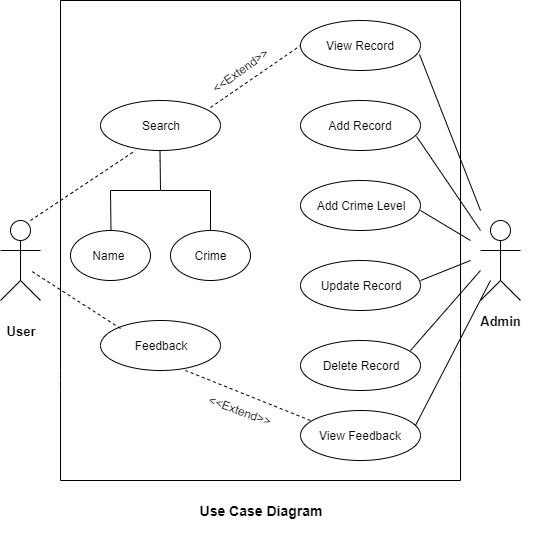

The diagram above was exported from draw.io. Its source (the exported page's mxGraphModel, read from the mxfile embedded in the PNG):
<mxGraphModel dx="526" dy="482" grid="1" gridSize="10" guides="1" tooltips="1" connect="1" arrows="1" fold="1" page="1" pageScale="1" pageWidth="850" pageHeight="1100" math="0" shadow="0">
  <root>
    <mxCell id="0" />
    <mxCell id="1" parent="0" />
    <mxCell id="3HpTET6qKfGqCZip4_Tg-1" value="View Record" style="ellipse;whiteSpace=wrap;html=1;" vertex="1" parent="1">
      <mxGeometry x="310" y="40" width="120" height="50" as="geometry" />
    </mxCell>
    <mxCell id="3HpTET6qKfGqCZip4_Tg-2" value="Add Record" style="ellipse;whiteSpace=wrap;html=1;" vertex="1" parent="1">
      <mxGeometry x="310" y="120" width="120" height="50" as="geometry" />
    </mxCell>
    <mxCell id="3HpTET6qKfGqCZip4_Tg-3" value="Add Crime Level" style="ellipse;whiteSpace=wrap;html=1;" vertex="1" parent="1">
      <mxGeometry x="310" y="200" width="120" height="50" as="geometry" />
    </mxCell>
    <mxCell id="3HpTET6qKfGqCZip4_Tg-4" value="Update Record" style="ellipse;whiteSpace=wrap;html=1;" vertex="1" parent="1">
      <mxGeometry x="310" y="280" width="120" height="50" as="geometry" />
    </mxCell>
    <mxCell id="3HpTET6qKfGqCZip4_Tg-5" value="Delete Record" style="ellipse;whiteSpace=wrap;html=1;" vertex="1" parent="1">
      <mxGeometry x="310" y="360" width="120" height="50" as="geometry" />
    </mxCell>
    <mxCell id="3HpTET6qKfGqCZip4_Tg-6" value="View Feedback" style="ellipse;whiteSpace=wrap;html=1;" vertex="1" parent="1">
      <mxGeometry x="310" y="430" width="120" height="50" as="geometry" />
    </mxCell>
    <mxCell id="3HpTET6qKfGqCZip4_Tg-9" value="" style="ellipse;whiteSpace=wrap;html=1;" vertex="1" parent="1">
      <mxGeometry x="20" y="240" width="20" height="20" as="geometry" />
    </mxCell>
    <mxCell id="3HpTET6qKfGqCZip4_Tg-10" value="" style="endArrow=none;html=1;entryX=0.5;entryY=1;entryDx=0;entryDy=0;" edge="1" parent="1" target="3HpTET6qKfGqCZip4_Tg-9">
      <mxGeometry width="50" height="50" relative="1" as="geometry">
        <mxPoint x="30" y="300" as="sourcePoint" />
        <mxPoint x="70" y="490" as="targetPoint" />
      </mxGeometry>
    </mxCell>
    <mxCell id="3HpTET6qKfGqCZip4_Tg-11" value="" style="endArrow=none;html=1;" edge="1" parent="1">
      <mxGeometry width="50" height="50" relative="1" as="geometry">
        <mxPoint x="10" y="270" as="sourcePoint" />
        <mxPoint x="50" y="270" as="targetPoint" />
      </mxGeometry>
    </mxCell>
    <mxCell id="3HpTET6qKfGqCZip4_Tg-12" value="" style="endArrow=none;html=1;" edge="1" parent="1">
      <mxGeometry width="50" height="50" relative="1" as="geometry">
        <mxPoint x="10" y="320" as="sourcePoint" />
        <mxPoint x="30" y="300" as="targetPoint" />
      </mxGeometry>
    </mxCell>
    <mxCell id="3HpTET6qKfGqCZip4_Tg-13" value="" style="endArrow=none;html=1;" edge="1" parent="1">
      <mxGeometry width="50" height="50" relative="1" as="geometry">
        <mxPoint x="50" y="320" as="sourcePoint" />
        <mxPoint x="30" y="300" as="targetPoint" />
      </mxGeometry>
    </mxCell>
    <mxCell id="3HpTET6qKfGqCZip4_Tg-15" value="" style="ellipse;whiteSpace=wrap;html=1;" vertex="1" parent="1">
      <mxGeometry x="500" y="240" width="20" height="20" as="geometry" />
    </mxCell>
    <mxCell id="3HpTET6qKfGqCZip4_Tg-16" value="" style="endArrow=none;html=1;entryX=0.5;entryY=1;entryDx=0;entryDy=0;" edge="1" parent="1" target="3HpTET6qKfGqCZip4_Tg-15">
      <mxGeometry width="50" height="50" relative="1" as="geometry">
        <mxPoint x="510" y="300" as="sourcePoint" />
        <mxPoint x="550" y="490" as="targetPoint" />
      </mxGeometry>
    </mxCell>
    <mxCell id="3HpTET6qKfGqCZip4_Tg-17" value="" style="endArrow=none;html=1;" edge="1" parent="1">
      <mxGeometry width="50" height="50" relative="1" as="geometry">
        <mxPoint x="490" y="320" as="sourcePoint" />
        <mxPoint x="510" y="300" as="targetPoint" />
      </mxGeometry>
    </mxCell>
    <mxCell id="3HpTET6qKfGqCZip4_Tg-18" value="" style="endArrow=none;html=1;" edge="1" parent="1">
      <mxGeometry width="50" height="50" relative="1" as="geometry">
        <mxPoint x="530" y="320" as="sourcePoint" />
        <mxPoint x="510" y="300" as="targetPoint" />
      </mxGeometry>
    </mxCell>
    <mxCell id="3HpTET6qKfGqCZip4_Tg-19" value="" style="endArrow=none;html=1;" edge="1" parent="1">
      <mxGeometry width="50" height="50" relative="1" as="geometry">
        <mxPoint x="70" y="500" as="sourcePoint" />
        <mxPoint x="70" y="20" as="targetPoint" />
        <Array as="points">
          <mxPoint x="70" y="400" />
        </Array>
      </mxGeometry>
    </mxCell>
    <mxCell id="3HpTET6qKfGqCZip4_Tg-20" value="" style="endArrow=none;html=1;" edge="1" parent="1">
      <mxGeometry width="50" height="50" relative="1" as="geometry">
        <mxPoint x="70" y="500" as="sourcePoint" />
        <mxPoint x="470" y="500" as="targetPoint" />
      </mxGeometry>
    </mxCell>
    <mxCell id="3HpTET6qKfGqCZip4_Tg-21" value="" style="endArrow=none;html=1;" edge="1" parent="1">
      <mxGeometry width="50" height="50" relative="1" as="geometry">
        <mxPoint x="470" y="500" as="sourcePoint" />
        <mxPoint x="470" y="20" as="targetPoint" />
        <Array as="points">
          <mxPoint x="470" y="400" />
        </Array>
      </mxGeometry>
    </mxCell>
    <mxCell id="3HpTET6qKfGqCZip4_Tg-22" value="" style="endArrow=none;html=1;" edge="1" parent="1">
      <mxGeometry width="50" height="50" relative="1" as="geometry">
        <mxPoint x="70" y="20" as="sourcePoint" />
        <mxPoint x="470" y="20" as="targetPoint" />
      </mxGeometry>
    </mxCell>
    <mxCell id="3HpTET6qKfGqCZip4_Tg-28" value="Admin" style="text;html=1;strokeColor=none;fillColor=none;align=center;verticalAlign=middle;whiteSpace=wrap;rounded=0;fontStyle=1;fontSize=13;" vertex="1" parent="1">
      <mxGeometry x="490" y="330" width="40" height="20" as="geometry" />
    </mxCell>
    <mxCell id="3HpTET6qKfGqCZip4_Tg-40" value="Feedback" style="ellipse;whiteSpace=wrap;html=1;" vertex="1" parent="1">
      <mxGeometry x="110" y="340" width="120" height="50" as="geometry" />
    </mxCell>
    <mxCell id="3HpTET6qKfGqCZip4_Tg-41" value="" style="endArrow=none;html=1;" edge="1" parent="1">
      <mxGeometry width="50" height="50" relative="1" as="geometry">
        <mxPoint x="170" y="210" as="sourcePoint" />
        <mxPoint x="169.5" y="170" as="targetPoint" />
        <Array as="points">
          <mxPoint x="169.5" y="170" />
        </Array>
      </mxGeometry>
    </mxCell>
    <mxCell id="3HpTET6qKfGqCZip4_Tg-42" value="" style="endArrow=none;html=1;" edge="1" parent="1">
      <mxGeometry width="50" height="50" relative="1" as="geometry">
        <mxPoint x="120" y="210" as="sourcePoint" />
        <mxPoint x="169.5" y="210" as="targetPoint" />
        <Array as="points">
          <mxPoint x="169.5" y="210" />
        </Array>
      </mxGeometry>
    </mxCell>
    <mxCell id="3HpTET6qKfGqCZip4_Tg-43" value="" style="endArrow=none;html=1;" edge="1" parent="1">
      <mxGeometry width="50" height="50" relative="1" as="geometry">
        <mxPoint x="170" y="210" as="sourcePoint" />
        <mxPoint x="219.5" y="210" as="targetPoint" />
        <Array as="points">
          <mxPoint x="219.5" y="210" />
        </Array>
      </mxGeometry>
    </mxCell>
    <mxCell id="3HpTET6qKfGqCZip4_Tg-44" value="" style="endArrow=none;html=1;" edge="1" parent="1">
      <mxGeometry width="50" height="50" relative="1" as="geometry">
        <mxPoint x="120.5" y="250" as="sourcePoint" />
        <mxPoint x="120" y="210" as="targetPoint" />
        <Array as="points">
          <mxPoint x="120" y="210" />
        </Array>
      </mxGeometry>
    </mxCell>
    <mxCell id="3HpTET6qKfGqCZip4_Tg-47" value="" style="endArrow=none;html=1;" edge="1" parent="1">
      <mxGeometry width="50" height="50" relative="1" as="geometry">
        <mxPoint x="220" y="250" as="sourcePoint" />
        <mxPoint x="220" y="210" as="targetPoint" />
      </mxGeometry>
    </mxCell>
    <mxCell id="3HpTET6qKfGqCZip4_Tg-49" value="Crime" style="ellipse;whiteSpace=wrap;html=1;" vertex="1" parent="1">
      <mxGeometry x="180" y="250" width="80" height="50" as="geometry" />
    </mxCell>
    <mxCell id="3HpTET6qKfGqCZip4_Tg-50" value="Name&amp;nbsp;" style="ellipse;whiteSpace=wrap;html=1;" vertex="1" parent="1">
      <mxGeometry x="80" y="250" width="80" height="50" as="geometry" />
    </mxCell>
    <mxCell id="3HpTET6qKfGqCZip4_Tg-51" value="Search" style="ellipse;whiteSpace=wrap;html=1;" vertex="1" parent="1">
      <mxGeometry x="110" y="120" width="120" height="50" as="geometry" />
    </mxCell>
    <mxCell id="3HpTET6qKfGqCZip4_Tg-52" value="" style="endArrow=none;html=1;exitX=0.958;exitY=0.3;exitDx=0;exitDy=0;exitPerimeter=0;" edge="1" parent="1" source="3HpTET6qKfGqCZip4_Tg-6">
      <mxGeometry width="50" height="50" relative="1" as="geometry">
        <mxPoint x="430" y="440" as="sourcePoint" />
        <mxPoint x="500" y="300" as="targetPoint" />
      </mxGeometry>
    </mxCell>
    <mxCell id="3HpTET6qKfGqCZip4_Tg-53" value="" style="endArrow=none;html=1;exitX=0.992;exitY=0.68;exitDx=0;exitDy=0;exitPerimeter=0;" edge="1" parent="1" source="3HpTET6qKfGqCZip4_Tg-1">
      <mxGeometry width="50" height="50" relative="1" as="geometry">
        <mxPoint x="440.00000000000006" y="217.5" as="sourcePoint" />
        <mxPoint x="490" y="230" as="targetPoint" />
      </mxGeometry>
    </mxCell>
    <mxCell id="3HpTET6qKfGqCZip4_Tg-55" value="" style="endArrow=none;html=1;" edge="1" parent="1">
      <mxGeometry width="50" height="50" relative="1" as="geometry">
        <mxPoint x="490" y="270" as="sourcePoint" />
        <mxPoint x="530" y="270" as="targetPoint" />
      </mxGeometry>
    </mxCell>
    <mxCell id="3HpTET6qKfGqCZip4_Tg-59" value="User" style="text;html=1;strokeColor=none;fillColor=none;align=center;verticalAlign=middle;whiteSpace=wrap;rounded=0;fontStyle=1;fontSize=13;" vertex="1" parent="1">
      <mxGeometry x="10" y="340" width="40" height="20" as="geometry" />
    </mxCell>
    <mxCell id="3HpTET6qKfGqCZip4_Tg-61" value="" style="endArrow=none;html=1;" edge="1" parent="1">
      <mxGeometry width="50" height="50" relative="1" as="geometry">
        <mxPoint x="430" y="300" as="sourcePoint" />
        <mxPoint x="480" y="280" as="targetPoint" />
      </mxGeometry>
    </mxCell>
    <mxCell id="3HpTET6qKfGqCZip4_Tg-62" value="" style="endArrow=none;html=1;" edge="1" parent="1">
      <mxGeometry width="50" height="50" relative="1" as="geometry">
        <mxPoint x="430" y="230" as="sourcePoint" />
        <mxPoint x="480" y="260" as="targetPoint" />
      </mxGeometry>
    </mxCell>
    <mxCell id="3HpTET6qKfGqCZip4_Tg-63" value="" style="endArrow=none;html=1;" edge="1" parent="1">
      <mxGeometry width="50" height="50" relative="1" as="geometry">
        <mxPoint x="420" y="370" as="sourcePoint" />
        <mxPoint x="490" y="290" as="targetPoint" />
      </mxGeometry>
    </mxCell>
    <mxCell id="3HpTET6qKfGqCZip4_Tg-65" value="" style="endArrow=none;html=1;entryX=0.967;entryY=0.72;entryDx=0;entryDy=0;entryPerimeter=0;" edge="1" parent="1" target="3HpTET6qKfGqCZip4_Tg-2">
      <mxGeometry width="50" height="50" relative="1" as="geometry">
        <mxPoint x="490" y="250" as="sourcePoint" />
        <mxPoint x="490" y="140" as="targetPoint" />
      </mxGeometry>
    </mxCell>
    <mxCell id="3HpTET6qKfGqCZip4_Tg-66" value="" style="endArrow=none;dashed=1;html=1;entryX=0.292;entryY=1;entryDx=0;entryDy=0;entryPerimeter=0;" edge="1" parent="1" target="3HpTET6qKfGqCZip4_Tg-51">
      <mxGeometry width="50" height="50" relative="1" as="geometry">
        <mxPoint x="40" y="240" as="sourcePoint" />
        <mxPoint x="90" y="190" as="targetPoint" />
      </mxGeometry>
    </mxCell>
    <mxCell id="3HpTET6qKfGqCZip4_Tg-67" value="" style="endArrow=none;dashed=1;html=1;entryX=0;entryY=0.5;entryDx=0;entryDy=0;" edge="1" parent="1" target="3HpTET6qKfGqCZip4_Tg-1">
      <mxGeometry width="50" height="50" relative="1" as="geometry">
        <mxPoint x="220" y="127" as="sourcePoint" />
        <mxPoint x="299.96000000000004" y="50" as="targetPoint" />
      </mxGeometry>
    </mxCell>
    <mxCell id="3HpTET6qKfGqCZip4_Tg-68" value="&amp;lt;&amp;lt;Extend&amp;gt;&amp;gt;" style="text;html=1;strokeColor=none;fillColor=none;align=center;verticalAlign=middle;whiteSpace=wrap;rounded=0;rotation=-36;" vertex="1" parent="1">
      <mxGeometry x="230" y="80" width="40" height="20" as="geometry" />
    </mxCell>
    <mxCell id="3HpTET6qKfGqCZip4_Tg-71" value="" style="endArrow=none;dashed=1;html=1;exitX=0.167;exitY=0.16;exitDx=0;exitDy=0;exitPerimeter=0;" edge="1" parent="1" source="3HpTET6qKfGqCZip4_Tg-40">
      <mxGeometry width="50" height="50" relative="1" as="geometry">
        <mxPoint x="50" y="380" as="sourcePoint" />
        <mxPoint x="40" y="290" as="targetPoint" />
      </mxGeometry>
    </mxCell>
    <mxCell id="3HpTET6qKfGqCZip4_Tg-72" value="" style="endArrow=none;dashed=1;html=1;exitX=0.083;exitY=0.2;exitDx=0;exitDy=0;exitPerimeter=0;" edge="1" parent="1" source="3HpTET6qKfGqCZip4_Tg-6">
      <mxGeometry width="50" height="50" relative="1" as="geometry">
        <mxPoint x="305" y="430" as="sourcePoint" />
        <mxPoint x="195" y="390" as="targetPoint" />
      </mxGeometry>
    </mxCell>
    <mxCell id="3HpTET6qKfGqCZip4_Tg-73" value="&amp;lt;&amp;lt;Extend&amp;gt;&amp;gt;" style="text;html=1;strokeColor=none;fillColor=none;align=center;verticalAlign=middle;whiteSpace=wrap;rounded=0;rotation=20;" vertex="1" parent="1">
      <mxGeometry x="230" y="420" width="40" height="20" as="geometry" />
    </mxCell>
    <mxCell id="3HpTET6qKfGqCZip4_Tg-76" value="Use Case Diagram" style="text;html=1;strokeColor=none;fillColor=none;align=center;verticalAlign=middle;whiteSpace=wrap;rounded=0;fontStyle=1;fontSize=14;" vertex="1" parent="1">
      <mxGeometry x="60" y="520" width="420" height="20" as="geometry" />
    </mxCell>
  </root>
</mxGraphModel>